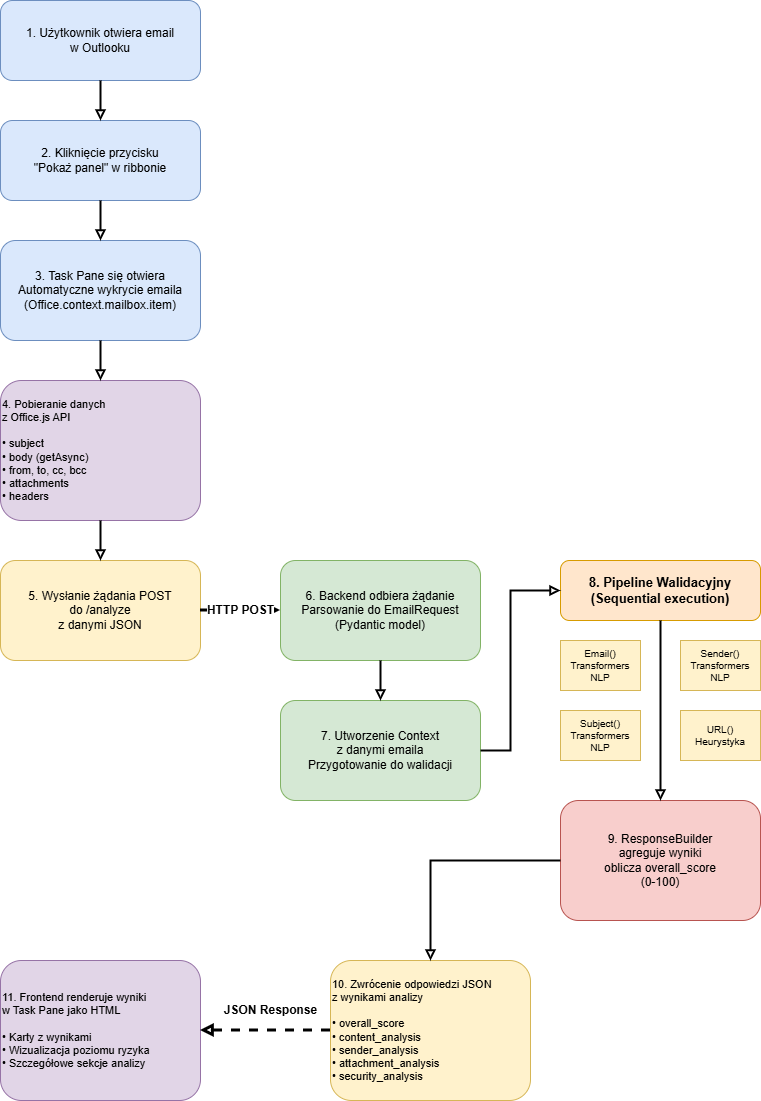

The diagram above was exported from draw.io. Its source (the exported page's mxGraphModel, read from the mxfile embedded in the PNG):
<mxGraphModel dx="2377" dy="1402" grid="1" gridSize="10" guides="1" tooltips="1" connect="1" arrows="1" fold="1" page="1" pageScale="1" pageWidth="1400" pageHeight="1100" math="0" shadow="0">
  <root>
    <mxCell id="0" />
    <mxCell id="1" parent="0" />
    <mxCell id="step1" parent="1" style="rounded=1;whiteSpace=wrap;html=1;fillColor=#dae8fc;strokeColor=#6c8ebf;fontSize=12" value="1. Użytkownik otwiera email&#10;w Outlooku" vertex="1">
      <mxGeometry height="80" width="200" x="40" y="40" as="geometry" />
    </mxCell>
    <mxCell id="step2" parent="1" style="rounded=1;whiteSpace=wrap;html=1;fillColor=#dae8fc;strokeColor=#6c8ebf;fontSize=12" value="2. Kliknięcie przycisku&#10;&quot;Pokaż panel&quot; w ribbonie" vertex="1">
      <mxGeometry height="80" width="200" x="40" y="160" as="geometry" />
    </mxCell>
    <mxCell id="step3" parent="1" style="rounded=1;whiteSpace=wrap;html=1;fillColor=#dae8fc;strokeColor=#6c8ebf;fontSize=12" value="3. Task Pane się otwiera&#10;Automatyczne wykrycie emaila&#10;(Office.context.mailbox.item)" vertex="1">
      <mxGeometry height="100" width="200" x="40" y="280" as="geometry" />
    </mxCell>
    <mxCell id="step4" parent="1" style="rounded=1;whiteSpace=wrap;html=1;fillColor=#e1d5e7;strokeColor=#9673a6;fontSize=11;align=left" value="4. Pobieranie danych&#10;z Office.js API&#10;&#10;• subject&#10;• body (getAsync)&#10;• from, to, cc, bcc&#10;• attachments&#10;• headers" vertex="1">
      <mxGeometry height="140" width="200" x="40" y="420" as="geometry" />
    </mxCell>
    <mxCell id="step5" parent="1" style="rounded=1;whiteSpace=wrap;html=1;fillColor=#fff2cc;strokeColor=#d6b656;fontSize=12" value="5. Wysłanie żądania POST&lt;br&gt;do /analyze&lt;br&gt;z danymi JSON" vertex="1">
      <mxGeometry height="100" width="200" x="40" y="600" as="geometry" />
    </mxCell>
    <mxCell id="backend_start" parent="1" style="rounded=1;whiteSpace=wrap;html=1;fillColor=#d5e8d4;strokeColor=#82b366;fontSize=12" value="6. Backend odbiera żądanie&#10;Parsowanie do EmailRequest&#10;(Pydantic model)" vertex="1">
      <mxGeometry height="100" width="200" x="320" y="600" as="geometry" />
    </mxCell>
    <mxCell id="context" parent="1" style="rounded=1;whiteSpace=wrap;html=1;fillColor=#d5e8d4;strokeColor=#82b366;fontSize=12" value="7. Utworzenie Context&#10;z danymi emaila&#10;Przygotowanie do walidacji" vertex="1">
      <mxGeometry height="100" width="200" x="320" y="740" as="geometry" />
    </mxCell>
    <mxCell id="pipeline" parent="1" style="rounded=1;whiteSpace=wrap;html=1;fillColor=#ffe6cc;strokeColor=#d79b00;fontStyle=1;fontSize=13" value="8. Pipeline Walidacyjny&#10;(Sequential execution)" vertex="1">
      <mxGeometry height="60" width="200" x="600" y="600" as="geometry" />
    </mxCell>
    <mxCell id="validator1" parent="1" style="rounded=0;whiteSpace=wrap;html=1;fillColor=#fff2cc;strokeColor=#d6b656;fontSize=10" value="Email()&#10;Transformers NLP" vertex="1">
      <mxGeometry height="50" width="80" x="600" y="680" as="geometry" />
    </mxCell>
    <mxCell id="validator2" parent="1" style="rounded=0;whiteSpace=wrap;html=1;fillColor=#fff2cc;strokeColor=#d6b656;fontSize=10" value="Sender()&#10;Transformers NLP" vertex="1">
      <mxGeometry height="50" width="80" x="720" y="680" as="geometry" />
    </mxCell>
    <mxCell id="validator3" parent="1" style="rounded=0;whiteSpace=wrap;html=1;fillColor=#fff2cc;strokeColor=#d6b656;fontSize=10" value="Subject()&#10;Transformers NLP" vertex="1">
      <mxGeometry height="50" width="80" x="600" y="750" as="geometry" />
    </mxCell>
    <mxCell id="validator4" parent="1" style="rounded=0;whiteSpace=wrap;html=1;fillColor=#fff2cc;strokeColor=#d6b656;fontSize=10" value="URL()&#10;Heurystyka" vertex="1">
      <mxGeometry height="50" width="80" x="720" y="750" as="geometry" />
    </mxCell>
    <mxCell id="response_build" parent="1" style="rounded=1;whiteSpace=wrap;html=1;fillColor=#f8cecc;strokeColor=#b85450;fontSize=12" value="9. ResponseBuilder&#10;agreguje wyniki&#10;oblicza overall_score&#10;(0-100)" vertex="1">
      <mxGeometry height="120" width="200" x="600" y="840" as="geometry" />
    </mxCell>
    <mxCell id="response_send" parent="1" style="rounded=1;whiteSpace=wrap;html=1;fillColor=#fff2cc;strokeColor=#d6b656;fontSize=11;align=left" value="10. Zwrócenie odpowiedzi JSON&#10;z wynikami analizy&#10;&#10;• overall_score&#10;• content_analysis&#10;• sender_analysis&#10;• attachment_analysis&#10;• security_analysis" vertex="1">
      <mxGeometry height="140" width="200" x="370" y="1000" as="geometry" />
    </mxCell>
    <mxCell id="render" parent="1" style="rounded=1;whiteSpace=wrap;html=1;fillColor=#e1d5e7;strokeColor=#9673a6;fontSize=11;align=left" value="11. Frontend renderuje wyniki&#10;w Task Pane jako HTML&#10;&#10;• Karty z wynikami&#10;• Wizualizacja poziomu ryzyka&#10;• Szczegółowe sekcje analizy" vertex="1">
      <mxGeometry height="140" width="200" x="40" y="1000" as="geometry" />
    </mxCell>
    <mxCell id="arrow1" edge="1" parent="1" source="step1" style="edgeStyle=orthogonalEdgeStyle;rounded=0;orthogonalLoop=1;jettySize=auto;html=1;endArrow=block;endFill=0;strokeWidth=2;" target="step2" value="">
      <mxGeometry relative="1" as="geometry" />
    </mxCell>
    <mxCell id="arrow2" edge="1" parent="1" source="step2" style="edgeStyle=orthogonalEdgeStyle;rounded=0;orthogonalLoop=1;jettySize=auto;html=1;endArrow=block;endFill=0;strokeWidth=2;" target="step3" value="">
      <mxGeometry relative="1" as="geometry" />
    </mxCell>
    <mxCell id="arrow3" edge="1" parent="1" source="step3" style="edgeStyle=orthogonalEdgeStyle;rounded=0;orthogonalLoop=1;jettySize=auto;html=1;endArrow=block;endFill=0;strokeWidth=2;" target="step4" value="">
      <mxGeometry relative="1" as="geometry" />
    </mxCell>
    <mxCell id="arrow4" edge="1" parent="1" source="step4" style="edgeStyle=orthogonalEdgeStyle;rounded=0;orthogonalLoop=1;jettySize=auto;html=1;endArrow=block;endFill=0;strokeWidth=2;" target="step5" value="">
      <mxGeometry relative="1" as="geometry" />
    </mxCell>
    <mxCell id="arrow5" edge="1" parent="1" source="step5" style="edgeStyle=orthogonalEdgeStyle;rounded=0;orthogonalLoop=1;jettySize=auto;html=1;endArrow=block;endFill=0;strokeWidth=3;fontStyle=1;fontSize=12" target="backend_start" value="HTTP POST">
      <mxGeometry relative="1" as="geometry" />
    </mxCell>
    <mxCell id="arrow6" edge="1" parent="1" source="backend_start" style="edgeStyle=orthogonalEdgeStyle;rounded=0;orthogonalLoop=1;jettySize=auto;html=1;endArrow=block;endFill=0;strokeWidth=2;" target="context" value="">
      <mxGeometry relative="1" as="geometry" />
    </mxCell>
    <mxCell id="arrow7" edge="1" parent="1" source="context" style="edgeStyle=orthogonalEdgeStyle;rounded=0;orthogonalLoop=1;jettySize=auto;html=1;endArrow=block;endFill=0;strokeWidth=2;entryX=0;entryY=0.5;entryDx=0;entryDy=0;exitX=1;exitY=0.5;exitDx=0;exitDy=0;" target="pipeline" value="">
      <mxGeometry relative="1" as="geometry">
        <Array as="points">
          <mxPoint x="550" y="790" />
          <mxPoint x="550" y="630" />
        </Array>
        <mxPoint x="400" y="780" as="sourcePoint" />
        <mxPoint x="580" y="650" as="targetPoint" />
      </mxGeometry>
    </mxCell>
    <mxCell id="arrow8" edge="1" parent="1" source="pipeline" style="edgeStyle=orthogonalEdgeStyle;rounded=0;orthogonalLoop=1;jettySize=auto;html=1;endArrow=block;endFill=0;strokeWidth=2;" target="response_build" value="">
      <mxGeometry relative="1" as="geometry" />
    </mxCell>
    <mxCell id="arrow9" edge="1" parent="1" source="response_build" style="edgeStyle=orthogonalEdgeStyle;rounded=0;orthogonalLoop=1;jettySize=auto;html=1;endArrow=block;endFill=0;strokeWidth=2;" target="response_send" value="">
      <mxGeometry relative="1" as="geometry" />
    </mxCell>
    <mxCell id="arrow10" edge="1" parent="1" source="response_send" style="edgeStyle=orthogonalEdgeStyle;rounded=0;orthogonalLoop=1;jettySize=auto;html=1;endArrow=block;endFill=0;strokeWidth=3;dashed=1;fontStyle=1;fontSize=12" target="render" value="JSON Response">
      <mxGeometry relative="1" x="-0.0769" y="-20" as="geometry">
        <mxPoint as="offset" />
      </mxGeometry>
    </mxCell>
  </root>
</mxGraphModel>